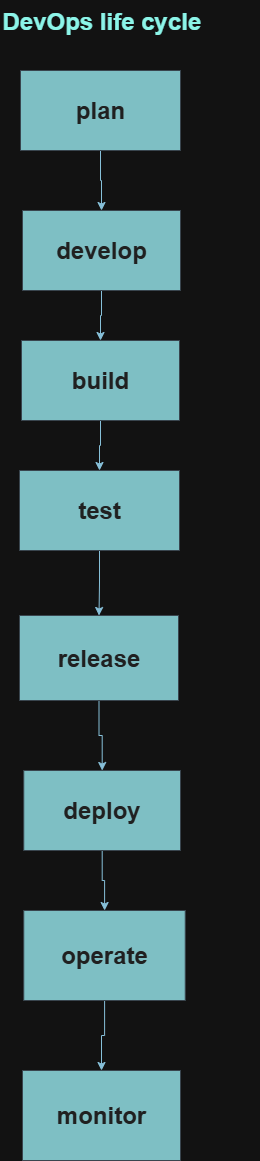

The diagram above was exported from draw.io. Its source (the exported page's mxGraphModel, read from the mxfile embedded in the PNG):
<mxGraphModel dx="1042" dy="1731" grid="1" gridSize="10" guides="1" tooltips="1" connect="1" arrows="1" fold="1" page="1" pageScale="1" pageWidth="827" pageHeight="1169" math="0" shadow="0">
  <root>
    <mxCell id="0" />
    <mxCell id="1" parent="0" />
    <mxCell id="saNoxXz2w4pwfbjf1Xdi-4" value="" style="edgeStyle=orthogonalEdgeStyle;rounded=0;orthogonalLoop=1;jettySize=auto;html=1;labelBackgroundColor=none;strokeColor=#0B4D6A;fontColor=default;" edge="1" parent="1" source="saNoxXz2w4pwfbjf1Xdi-1" target="saNoxXz2w4pwfbjf1Xdi-2">
      <mxGeometry relative="1" as="geometry" />
    </mxCell>
    <mxCell id="saNoxXz2w4pwfbjf1Xdi-1" value="&lt;h1&gt;plan&lt;/h1&gt;" style="rounded=0;whiteSpace=wrap;html=1;labelBackgroundColor=none;fillColor=#09555B;strokeColor=#BAC8D3;fontColor=#EEEEEE;" vertex="1" parent="1">
      <mxGeometry x="360" y="40" width="160" height="80" as="geometry" />
    </mxCell>
    <mxCell id="saNoxXz2w4pwfbjf1Xdi-7" value="" style="edgeStyle=orthogonalEdgeStyle;rounded=0;orthogonalLoop=1;jettySize=auto;html=1;labelBackgroundColor=none;strokeColor=#0B4D6A;fontColor=default;" edge="1" parent="1" source="saNoxXz2w4pwfbjf1Xdi-2" target="saNoxXz2w4pwfbjf1Xdi-5">
      <mxGeometry relative="1" as="geometry" />
    </mxCell>
    <mxCell id="saNoxXz2w4pwfbjf1Xdi-2" value="&lt;h1&gt;develop&lt;/h1&gt;" style="rounded=0;whiteSpace=wrap;html=1;labelBackgroundColor=none;fillColor=#09555B;strokeColor=#BAC8D3;fontColor=#EEEEEE;" vertex="1" parent="1">
      <mxGeometry x="362" y="180" width="158" height="80" as="geometry" />
    </mxCell>
    <mxCell id="saNoxXz2w4pwfbjf1Xdi-3" value="&lt;h1 style=&quot;margin-top: 0px;&quot;&gt;&lt;font style=&quot;color: light-dark(rgb(0, 0, 0), rgb(140, 245, 233));&quot;&gt;DevOps life cycle&lt;/font&gt;&lt;/h1&gt;" style="text;html=1;whiteSpace=wrap;overflow=hidden;rounded=0;labelBackgroundColor=none;fontColor=#EEEEEE;" vertex="1" parent="1">
      <mxGeometry x="340" y="-30" width="260" height="120" as="geometry" />
    </mxCell>
    <mxCell id="saNoxXz2w4pwfbjf1Xdi-8" value="" style="edgeStyle=orthogonalEdgeStyle;rounded=0;orthogonalLoop=1;jettySize=auto;html=1;labelBackgroundColor=none;strokeColor=#0B4D6A;fontColor=default;" edge="1" parent="1" source="saNoxXz2w4pwfbjf1Xdi-5" target="saNoxXz2w4pwfbjf1Xdi-6">
      <mxGeometry relative="1" as="geometry" />
    </mxCell>
    <mxCell id="saNoxXz2w4pwfbjf1Xdi-5" value="&lt;h1&gt;build&lt;/h1&gt;" style="rounded=0;whiteSpace=wrap;html=1;labelBackgroundColor=none;fillColor=#09555B;strokeColor=#BAC8D3;fontColor=#EEEEEE;" vertex="1" parent="1">
      <mxGeometry x="361" y="310" width="158" height="80" as="geometry" />
    </mxCell>
    <mxCell id="saNoxXz2w4pwfbjf1Xdi-10" value="" style="edgeStyle=orthogonalEdgeStyle;rounded=0;orthogonalLoop=1;jettySize=auto;html=1;labelBackgroundColor=none;strokeColor=#0B4D6A;fontColor=default;" edge="1" parent="1" source="saNoxXz2w4pwfbjf1Xdi-6" target="saNoxXz2w4pwfbjf1Xdi-9">
      <mxGeometry relative="1" as="geometry" />
    </mxCell>
    <mxCell id="saNoxXz2w4pwfbjf1Xdi-6" value="&lt;h1&gt;test&lt;/h1&gt;" style="rounded=0;whiteSpace=wrap;html=1;labelBackgroundColor=none;fillColor=#09555B;strokeColor=#BAC8D3;fontColor=#EEEEEE;" vertex="1" parent="1">
      <mxGeometry x="359" y="440" width="160" height="80" as="geometry" />
    </mxCell>
    <mxCell id="saNoxXz2w4pwfbjf1Xdi-12" value="" style="edgeStyle=orthogonalEdgeStyle;rounded=0;orthogonalLoop=1;jettySize=auto;html=1;labelBackgroundColor=none;strokeColor=#0B4D6A;fontColor=default;" edge="1" parent="1" source="saNoxXz2w4pwfbjf1Xdi-9" target="saNoxXz2w4pwfbjf1Xdi-11">
      <mxGeometry relative="1" as="geometry" />
    </mxCell>
    <mxCell id="saNoxXz2w4pwfbjf1Xdi-9" value="&lt;h1&gt;release&lt;/h1&gt;" style="rounded=0;whiteSpace=wrap;html=1;labelBackgroundColor=none;fillColor=#09555B;strokeColor=#BAC8D3;fontColor=#EEEEEE;" vertex="1" parent="1">
      <mxGeometry x="359" y="585" width="159" height="85" as="geometry" />
    </mxCell>
    <mxCell id="saNoxXz2w4pwfbjf1Xdi-15" value="" style="edgeStyle=orthogonalEdgeStyle;rounded=0;orthogonalLoop=1;jettySize=auto;html=1;labelBackgroundColor=none;strokeColor=#0B4D6A;fontColor=default;" edge="1" parent="1" source="saNoxXz2w4pwfbjf1Xdi-11" target="saNoxXz2w4pwfbjf1Xdi-13">
      <mxGeometry relative="1" as="geometry" />
    </mxCell>
    <mxCell id="saNoxXz2w4pwfbjf1Xdi-11" value="&lt;h1&gt;deploy&lt;/h1&gt;" style="rounded=0;whiteSpace=wrap;html=1;labelBackgroundColor=none;fillColor=#09555B;strokeColor=#BAC8D3;fontColor=#EEEEEE;" vertex="1" parent="1">
      <mxGeometry x="363.25" y="740" width="156.75" height="80" as="geometry" />
    </mxCell>
    <mxCell id="saNoxXz2w4pwfbjf1Xdi-16" value="" style="edgeStyle=orthogonalEdgeStyle;rounded=0;orthogonalLoop=1;jettySize=auto;html=1;labelBackgroundColor=none;strokeColor=#0B4D6A;fontColor=default;" edge="1" parent="1" source="saNoxXz2w4pwfbjf1Xdi-13" target="saNoxXz2w4pwfbjf1Xdi-14">
      <mxGeometry relative="1" as="geometry" />
    </mxCell>
    <mxCell id="saNoxXz2w4pwfbjf1Xdi-13" value="&lt;h1&gt;operate&lt;/h1&gt;" style="rounded=0;whiteSpace=wrap;html=1;labelBackgroundColor=none;fillColor=#09555B;strokeColor=#BAC8D3;fontColor=#EEEEEE;" vertex="1" parent="1">
      <mxGeometry x="363.25" y="880" width="161.5" height="90" as="geometry" />
    </mxCell>
    <mxCell id="saNoxXz2w4pwfbjf1Xdi-14" value="&lt;h1&gt;monitor&lt;/h1&gt;" style="rounded=0;whiteSpace=wrap;html=1;labelBackgroundColor=none;fillColor=#09555B;strokeColor=#BAC8D3;fontColor=#EEEEEE;" vertex="1" parent="1">
      <mxGeometry x="362" y="1040" width="158" height="90" as="geometry" />
    </mxCell>
  </root>
</mxGraphModel>